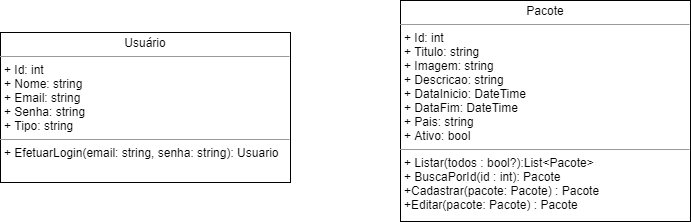

The diagram above was exported from draw.io. Its source (the exported page's mxGraphModel, read from the mxfile embedded in the PNG):
<mxGraphModel dx="1038" dy="580" grid="1" gridSize="10" guides="1" tooltips="1" connect="1" arrows="1" fold="1" page="1" pageScale="1" pageWidth="827" pageHeight="1169" math="0" shadow="0">
  <root>
    <mxCell id="0" />
    <mxCell id="1" parent="0" />
    <mxCell id="CuDJaWCeWC6TSoQ8fPjN-1" value="&lt;p style=&quot;margin: 0px ; margin-top: 4px ; text-align: center&quot;&gt;Usuário&lt;/p&gt;&lt;hr size=&quot;1&quot;&gt;&lt;p style=&quot;margin: 0px ; margin-left: 4px&quot;&gt;+ Id: int&lt;/p&gt;&lt;p style=&quot;margin: 0px ; margin-left: 4px&quot;&gt;+ Nome: string&lt;br&gt;+ Email: string&amp;nbsp;&lt;/p&gt;&lt;p style=&quot;margin: 0px ; margin-left: 4px&quot;&gt;+ Senha: string&lt;/p&gt;&lt;p style=&quot;margin: 0px ; margin-left: 4px&quot;&gt;+ Tipo: string&lt;/p&gt;&lt;hr size=&quot;1&quot;&gt;&lt;p style=&quot;margin: 0px ; margin-left: 4px&quot;&gt;+ EfetuarLogin(email: string, senha: string): Usuario&lt;/p&gt;" style="verticalAlign=top;align=left;overflow=fill;fontSize=12;fontFamily=Helvetica;html=1;" vertex="1" parent="1">
      <mxGeometry x="80" y="90" width="290" height="150" as="geometry" />
    </mxCell>
    <mxCell id="CuDJaWCeWC6TSoQ8fPjN-2" value="&lt;p style=&quot;margin: 0px ; margin-top: 4px ; text-align: center&quot;&gt;Pacote&lt;/p&gt;&lt;hr size=&quot;1&quot;&gt;&lt;p style=&quot;margin: 0px ; margin-left: 4px&quot;&gt;+ Id: int&lt;/p&gt;&lt;p style=&quot;margin: 0px ; margin-left: 4px&quot;&gt;+ Titulo: string&lt;br&gt;+ Imagem: string&amp;nbsp;&lt;/p&gt;&lt;p style=&quot;margin: 0px ; margin-left: 4px&quot;&gt;+ Descricao: string&lt;/p&gt;&lt;p style=&quot;margin: 0px ; margin-left: 4px&quot;&gt;+ DataInicio: DateTime&lt;/p&gt;&lt;p style=&quot;margin: 0px ; margin-left: 4px&quot;&gt;+ DataFim: DateTime&lt;/p&gt;&lt;p style=&quot;margin: 0px ; margin-left: 4px&quot;&gt;+ Pais: string&lt;/p&gt;&lt;p style=&quot;margin: 0px ; margin-left: 4px&quot;&gt;+ Ativo: bool&lt;/p&gt;&lt;hr size=&quot;1&quot;&gt;&lt;p style=&quot;margin: 0px ; margin-left: 4px&quot;&gt;+ Listar(todos : bool?):List&amp;lt;Pacote&amp;gt;&lt;br&gt;&lt;/p&gt;&lt;p style=&quot;margin: 0px ; margin-left: 4px&quot;&gt;+ BuscaPorId(id : int): Pacote&lt;/p&gt;&lt;p style=&quot;margin: 0px ; margin-left: 4px&quot;&gt;+Cadastrar(pacote: Pacote) : Pacote&lt;/p&gt;&lt;p style=&quot;margin: 0px ; margin-left: 4px&quot;&gt;+Editar(pacote: Pacote) : Pacote&lt;/p&gt;" style="verticalAlign=top;align=left;overflow=fill;fontSize=12;fontFamily=Helvetica;html=1;" vertex="1" parent="1">
      <mxGeometry x="480" y="58" width="290" height="221" as="geometry" />
    </mxCell>
  </root>
</mxGraphModel>